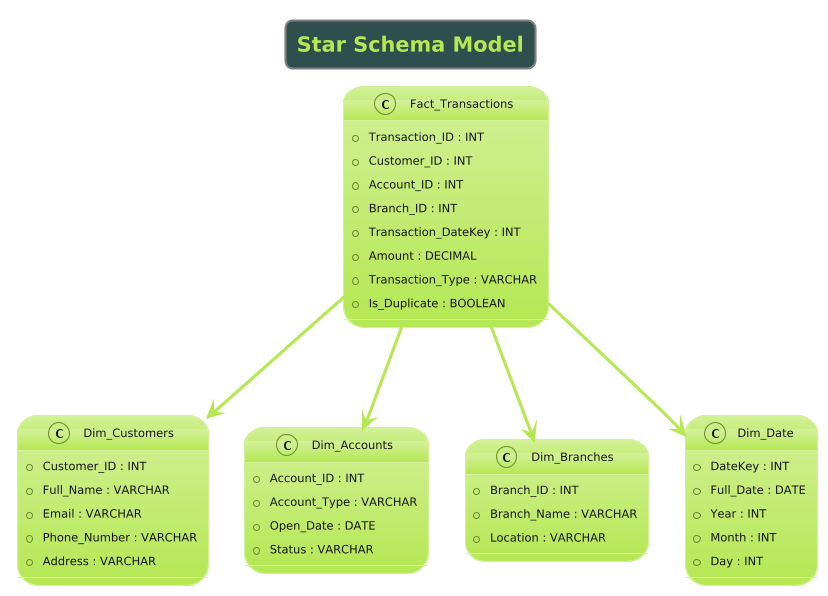

The diagram above was rendered by PlantUML. Its source (embedded in the PNG):
@startuml
!theme hacker
skinparam titleBorderRoundCorner 15
skinparam titleBorderThickness 2
skinparam titleBorderColor grey
skinparam titleBackgroundColor darkslategrey
title Star Schema Model

class Fact_Transactions {
    + Transaction_ID : INT
    + Customer_ID : INT
    + Account_ID : INT
    + Branch_ID : INT
    + Transaction_DateKey : INT
    + Amount : DECIMAL
    + Transaction_Type : VARCHAR
    + Is_Duplicate : BOOLEAN
}

class Dim_Customers {
    + Customer_ID : INT
    + Full_Name : VARCHAR
    + Email : VARCHAR
    + Phone_Number : VARCHAR
    + Address : VARCHAR
}

class Dim_Accounts {
    + Account_ID : INT
    + Account_Type : VARCHAR
    + Open_Date : DATE
    + Status : VARCHAR
}

class Dim_Branches {
    + Branch_ID : INT
    + Branch_Name : VARCHAR
    + Location : VARCHAR
}

class Dim_Date {
    + DateKey : INT
    + Full_Date : DATE
    + Year : INT
    + Month : INT
    + Day : INT
}

Fact_Transactions --> Dim_Customers : Customer_ID
Fact_Transactions --> Dim_Accounts : Account_ID
Fact_Transactions --> Dim_Branches : Branch_ID
Fact_Transactions --> Dim_Date : Transaction_DateKey
@enduml